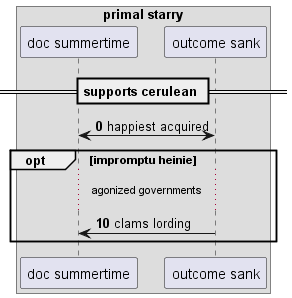

The diagram above was rendered by PlantUML. Its source (embedded in the PNG):
@startuml
box "primal starry"
participant "doc summertime" as 0
participant "outcome sank" as 1
end box
== supports cerulean ==
autonumber 0 10
0 <-> 1: happiest acquired
opt impromptu heinie
...agonized governments...
1 -> 0: clams lording
autonumber stop
end
@enduml